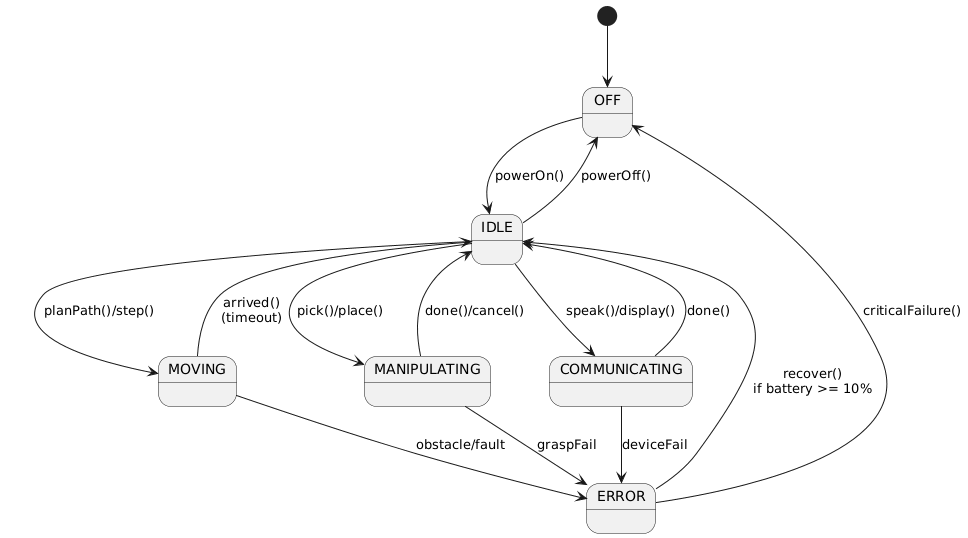

The diagram above was rendered by PlantUML. Its source (embedded in the PNG):
@startuml
[*] --> OFF

OFF --> IDLE : powerOn()
IDLE --> OFF : powerOff()

IDLE --> MOVING : planPath()/step()
MOVING --> IDLE : arrived()\n(timeout)
MOVING --> ERROR : obstacle/fault

IDLE --> MANIPULATING : pick()/place()
MANIPULATING --> IDLE : done()/cancel()
MANIPULATING --> ERROR : graspFail

IDLE --> COMMUNICATING : speak()/display()
COMMUNICATING --> IDLE : done()
COMMUNICATING --> ERROR : deviceFail

ERROR --> IDLE : recover()\nif battery >= 10%
ERROR --> OFF : criticalFailure()
@enduml